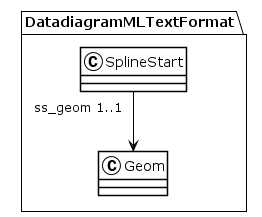

The diagram above was rendered by PlantUML. Its source (embedded in the PNG):
@startuml
!theme plain
package DatadiagramMLTextFormat {
class SplineStart {
}
SplineStart "ss_geom 1..1" --> Geom
class Geom {
}
}
@enduml